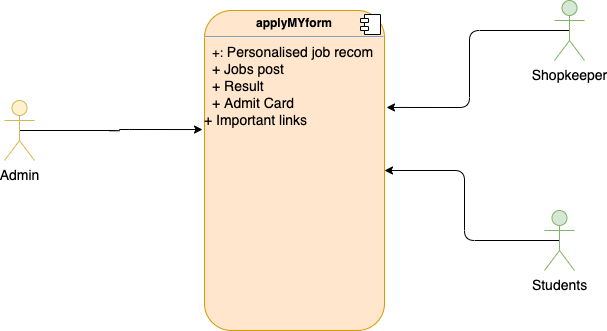

The diagram above was exported from draw.io. Its source (the exported page's mxGraphModel, read from the mxfile embedded in the PNG):
<mxGraphModel dx="788" dy="434" grid="1" gridSize="10" guides="1" tooltips="1" connect="1" arrows="1" fold="1" page="1" pageScale="1" pageWidth="827" pageHeight="1169" math="0" shadow="0">
  <root>
    <mxCell id="0" />
    <mxCell id="1" parent="0" />
    <mxCell id="PMJkYZfw1vAt-SJEbFpA-2" value="&lt;p style=&quot;margin: 0px ; margin-top: 6px ; text-align: center&quot;&gt;&lt;b&gt;applyMYform&lt;/b&gt;&lt;/p&gt;&lt;hr&gt;&lt;p style=&quot;margin: 0px 0px 0px 8px ; font-size: 14px&quot;&gt;&lt;span style=&quot;font-size: 13px&quot;&gt;+: &lt;/span&gt;&lt;font style=&quot;font-size: 14px&quot;&gt;Personalised job recom&lt;br&gt;+ Jobs post&lt;br&gt;&lt;/font&gt;&lt;/p&gt;&lt;p style=&quot;margin: 0px 0px 0px 8px ; font-size: 14px&quot;&gt;&lt;font style=&quot;font-size: 14px&quot;&gt;+ Result&lt;span&gt;&amp;nbsp;&lt;/span&gt;&lt;/font&gt;&lt;/p&gt;&lt;p style=&quot;margin: 0px 0px 0px 8px ; font-size: 14px&quot;&gt;&lt;font style=&quot;font-size: 14px&quot;&gt;+ Admit Card&lt;/font&gt;&lt;/p&gt;&lt;font style=&quot;font-size: 14px&quot;&gt;+ Important links&lt;/font&gt;&lt;span&gt;&lt;br&gt;&lt;/span&gt;&lt;span&gt;&lt;br&gt;&lt;/span&gt;&lt;p style=&quot;margin: 0px ; margin-left: 8px&quot;&gt;&lt;span&gt;&amp;nbsp;&lt;/span&gt;&lt;span&gt;&lt;br&gt;&lt;/span&gt;&lt;/p&gt;" style="align=left;overflow=fill;html=1;dropTarget=0;fillColor=#ffe6cc;strokeColor=#d79b00;rounded=1;" vertex="1" parent="1">
      <mxGeometry x="320" y="630" width="180" height="320" as="geometry" />
    </mxCell>
    <mxCell id="PMJkYZfw1vAt-SJEbFpA-3" value="" style="shape=component;jettyWidth=8;jettyHeight=4;rounded=1;" vertex="1" parent="PMJkYZfw1vAt-SJEbFpA-2">
      <mxGeometry x="1" width="20" height="20" relative="1" as="geometry">
        <mxPoint x="-24" y="4" as="offset" />
      </mxGeometry>
    </mxCell>
    <mxCell id="PMJkYZfw1vAt-SJEbFpA-8" style="edgeStyle=orthogonalEdgeStyle;orthogonalLoop=1;jettySize=auto;html=1;entryX=-0.011;entryY=0.372;entryDx=0;entryDy=0;entryPerimeter=0;fontSize=14;exitX=0.5;exitY=0.5;exitDx=0;exitDy=0;exitPerimeter=0;" edge="1" parent="1" source="PMJkYZfw1vAt-SJEbFpA-4" target="PMJkYZfw1vAt-SJEbFpA-2">
      <mxGeometry relative="1" as="geometry">
        <Array as="points">
          <mxPoint x="235" y="750" />
          <mxPoint x="235" y="749" />
        </Array>
      </mxGeometry>
    </mxCell>
    <mxCell id="PMJkYZfw1vAt-SJEbFpA-4" value="Admin" style="shape=umlActor;verticalLabelPosition=bottom;verticalAlign=top;html=1;fontSize=14;fillColor=#fff2cc;strokeColor=#d6b656;rounded=1;" vertex="1" parent="1">
      <mxGeometry x="120" y="720" width="30" height="60" as="geometry" />
    </mxCell>
    <mxCell id="PMJkYZfw1vAt-SJEbFpA-15" style="edgeStyle=orthogonalEdgeStyle;orthogonalLoop=1;jettySize=auto;html=1;exitX=0.5;exitY=0.5;exitDx=0;exitDy=0;exitPerimeter=0;entryX=1.011;entryY=0.303;entryDx=0;entryDy=0;entryPerimeter=0;fontSize=14;" edge="1" parent="1" source="PMJkYZfw1vAt-SJEbFpA-11" target="PMJkYZfw1vAt-SJEbFpA-2">
      <mxGeometry relative="1" as="geometry" />
    </mxCell>
    <mxCell id="PMJkYZfw1vAt-SJEbFpA-11" value="Shopkeeper" style="shape=umlActor;verticalLabelPosition=bottom;verticalAlign=top;html=1;fontSize=14;fillColor=#d5e8d4;strokeColor=#82b366;rounded=1;" vertex="1" parent="1">
      <mxGeometry x="670" y="620" width="30" height="60" as="geometry" />
    </mxCell>
    <mxCell id="PMJkYZfw1vAt-SJEbFpA-16" style="edgeStyle=orthogonalEdgeStyle;orthogonalLoop=1;jettySize=auto;html=1;entryX=1;entryY=0.5;entryDx=0;entryDy=0;fontSize=14;exitX=0.5;exitY=0.5;exitDx=0;exitDy=0;exitPerimeter=0;" edge="1" parent="1" source="PMJkYZfw1vAt-SJEbFpA-12" target="PMJkYZfw1vAt-SJEbFpA-2">
      <mxGeometry relative="1" as="geometry" />
    </mxCell>
    <mxCell id="PMJkYZfw1vAt-SJEbFpA-12" value="Students" style="shape=umlActor;verticalLabelPosition=bottom;verticalAlign=top;html=1;fontSize=14;fillColor=#d5e8d4;strokeColor=#82b366;rounded=1;" vertex="1" parent="1">
      <mxGeometry x="660" y="830" width="30" height="60" as="geometry" />
    </mxCell>
  </root>
</mxGraphModel>